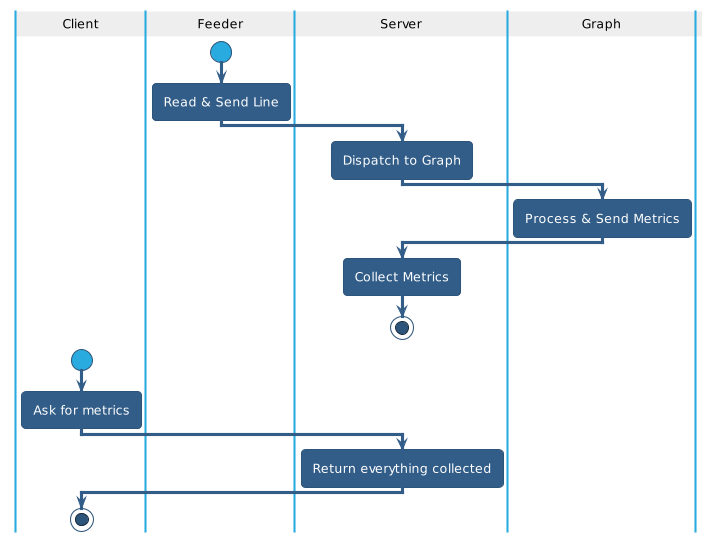

The diagram above was rendered by PlantUML. Its source (embedded in the PNG):
@startuml
!theme sandstone
skinparam swimlanetitlefontcolor black
skinparam SwimlaneTitleBackgroundColor #EEE

|Client|
|Feeder|
|Server|
|Graph|

|Feeder|
start
:Read & Send Line;
|Server|
:Dispatch to Graph;
|Graph|
:Process & Send Metrics;
|Server|
:Collect Metrics;
stop

|Client|
start
:Ask for metrics;
|Server|
:Return everything collected;
|Client|
stop

@enduml